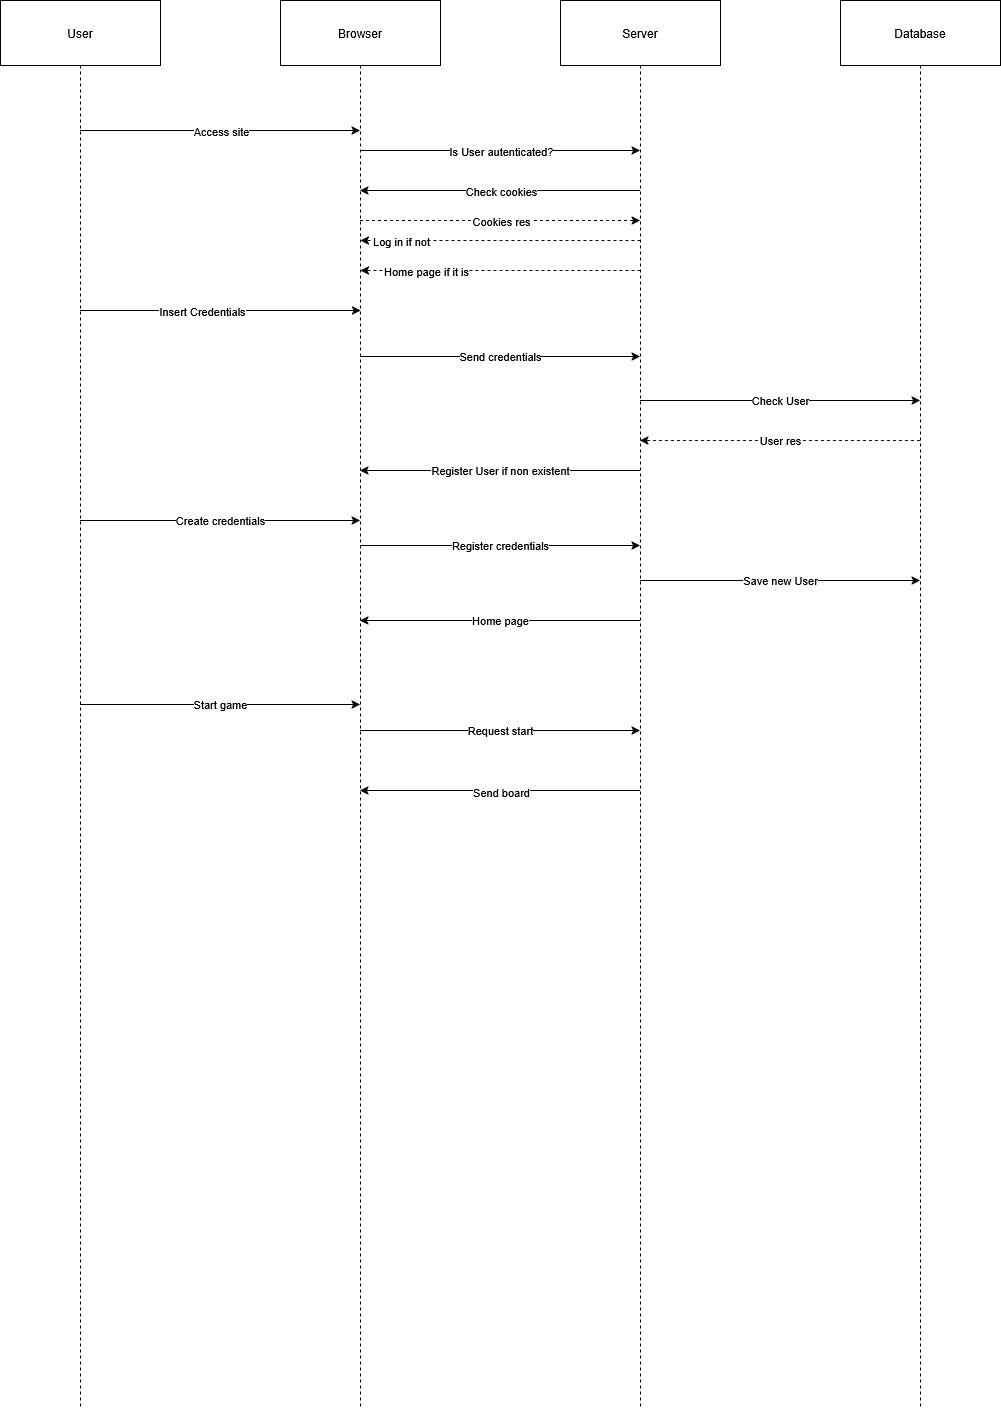

The diagram above was exported from draw.io. Its source (the exported page's mxGraphModel, read from the mxfile embedded in the PNG):
<mxGraphModel dx="2066" dy="1159" grid="1" gridSize="10" guides="1" tooltips="1" connect="1" arrows="1" fold="1" page="1" pageScale="1" pageWidth="827" pageHeight="1169" math="0" shadow="0">
  <root>
    <mxCell id="0" />
    <mxCell id="1" parent="0" />
    <mxCell id="wjRnmIuTaPAPIhCnJwU9-30" style="edgeStyle=elbowEdgeStyle;rounded=0;orthogonalLoop=1;jettySize=auto;html=1;elbow=vertical;curved=0;" edge="1" parent="1">
      <mxGeometry relative="1" as="geometry">
        <mxPoint x="119.5" y="170" as="sourcePoint" />
        <mxPoint x="399.5" y="170" as="targetPoint" />
      </mxGeometry>
    </mxCell>
    <mxCell id="wjRnmIuTaPAPIhCnJwU9-31" value="Access site" style="edgeLabel;html=1;align=center;verticalAlign=middle;resizable=0;points=[];" vertex="1" connectable="0" parent="wjRnmIuTaPAPIhCnJwU9-30">
      <mxGeometry x="-0.1321" y="2" relative="1" as="geometry">
        <mxPoint x="19" y="2" as="offset" />
      </mxGeometry>
    </mxCell>
    <mxCell id="wjRnmIuTaPAPIhCnJwU9-45" style="edgeStyle=elbowEdgeStyle;rounded=0;orthogonalLoop=1;jettySize=auto;html=1;elbow=vertical;curved=0;" edge="1" parent="1">
      <mxGeometry relative="1" as="geometry">
        <mxPoint x="120" y="350" as="sourcePoint" />
        <mxPoint x="400" y="350" as="targetPoint" />
        <Array as="points">
          <mxPoint x="260.5" y="350" />
          <mxPoint x="311" y="-102" />
          <mxPoint x="231" y="-82" />
        </Array>
      </mxGeometry>
    </mxCell>
    <mxCell id="wjRnmIuTaPAPIhCnJwU9-48" value="&lt;div&gt;Insert Credentials&lt;/div&gt;" style="edgeLabel;html=1;align=center;verticalAlign=middle;resizable=0;points=[];" vertex="1" connectable="0" parent="wjRnmIuTaPAPIhCnJwU9-45">
      <mxGeometry x="-0.3982" relative="1" as="geometry">
        <mxPoint x="37" as="offset" />
      </mxGeometry>
    </mxCell>
    <mxCell id="wjRnmIuTaPAPIhCnJwU9-52" value="Create credentials" style="edgeStyle=elbowEdgeStyle;rounded=0;orthogonalLoop=1;jettySize=auto;html=1;elbow=vertical;curved=0;" edge="1" parent="1">
      <mxGeometry relative="1" as="geometry">
        <mxPoint x="119.5" y="560" as="sourcePoint" />
        <mxPoint x="399.5" y="560" as="targetPoint" />
        <Array as="points">
          <mxPoint x="260" y="560" />
          <mxPoint x="320" y="416" />
        </Array>
      </mxGeometry>
    </mxCell>
    <mxCell id="wjRnmIuTaPAPIhCnJwU9-56" value="Start game" style="edgeStyle=elbowEdgeStyle;rounded=0;orthogonalLoop=1;jettySize=auto;html=1;elbow=vertical;curved=0;" edge="1" parent="1" source="2" target="3">
      <mxGeometry relative="1" as="geometry">
        <Array as="points">
          <mxPoint x="330" y="710" />
        </Array>
      </mxGeometry>
    </mxCell>
    <mxCell id="2" value="User" style="shape=umlLifeline;perimeter=lifelinePerimeter;whiteSpace=wrap;container=1;dropTarget=0;collapsible=0;recursiveResize=0;outlineConnect=0;portConstraint=eastwest;newEdgeStyle={&quot;edgeStyle&quot;:&quot;elbowEdgeStyle&quot;,&quot;elbow&quot;:&quot;vertical&quot;,&quot;curved&quot;:0,&quot;rounded&quot;:0};size=65;" parent="1" vertex="1">
      <mxGeometry x="40" y="40" width="160" height="1408" as="geometry" />
    </mxCell>
    <mxCell id="wjRnmIuTaPAPIhCnJwU9-32" style="edgeStyle=elbowEdgeStyle;rounded=0;orthogonalLoop=1;jettySize=auto;html=1;elbow=vertical;curved=0;" edge="1" parent="1">
      <mxGeometry relative="1" as="geometry">
        <mxPoint x="399.5" y="190" as="sourcePoint" />
        <mxPoint x="679.5" y="190" as="targetPoint" />
        <Array as="points">
          <mxPoint x="580" y="190" />
        </Array>
      </mxGeometry>
    </mxCell>
    <mxCell id="wjRnmIuTaPAPIhCnJwU9-33" value="Is User autenticated?" style="edgeLabel;html=1;align=center;verticalAlign=middle;resizable=0;points=[];" vertex="1" connectable="0" parent="wjRnmIuTaPAPIhCnJwU9-32">
      <mxGeometry x="-0.075" y="-1" relative="1" as="geometry">
        <mxPoint x="11" y="-1" as="offset" />
      </mxGeometry>
    </mxCell>
    <mxCell id="wjRnmIuTaPAPIhCnJwU9-43" style="edgeStyle=elbowEdgeStyle;rounded=0;orthogonalLoop=1;jettySize=auto;html=1;elbow=vertical;curved=0;dashed=1;" edge="1" parent="1">
      <mxGeometry relative="1" as="geometry">
        <mxPoint x="399.5" y="260" as="sourcePoint" />
        <mxPoint x="679.5" y="260" as="targetPoint" />
      </mxGeometry>
    </mxCell>
    <mxCell id="wjRnmIuTaPAPIhCnJwU9-44" value="Cookies res" style="edgeLabel;html=1;align=center;verticalAlign=middle;resizable=0;points=[];" vertex="1" connectable="0" parent="wjRnmIuTaPAPIhCnJwU9-43">
      <mxGeometry x="-0.1036" relative="1" as="geometry">
        <mxPoint x="16" as="offset" />
      </mxGeometry>
    </mxCell>
    <mxCell id="wjRnmIuTaPAPIhCnJwU9-50" value="Send credentials" style="edgeStyle=elbowEdgeStyle;rounded=0;orthogonalLoop=1;jettySize=auto;html=1;elbow=vertical;curved=0;" edge="1" parent="1" source="3" target="4">
      <mxGeometry relative="1" as="geometry">
        <mxPoint x="480" y="760" as="sourcePoint" />
        <mxPoint x="760" y="760" as="targetPoint" />
        <Array as="points">
          <mxPoint x="540.5" y="396" />
          <mxPoint x="620.5" y="760" />
          <mxPoint x="670.5" y="436" />
        </Array>
      </mxGeometry>
    </mxCell>
    <mxCell id="wjRnmIuTaPAPIhCnJwU9-53" value="Register credentials" style="edgeStyle=elbowEdgeStyle;rounded=0;orthogonalLoop=1;jettySize=auto;html=1;elbow=vertical;curved=0;" edge="1" parent="1">
      <mxGeometry relative="1" as="geometry">
        <mxPoint x="399.5" y="585" as="sourcePoint" />
        <mxPoint x="679.5" y="585" as="targetPoint" />
        <Array as="points">
          <mxPoint x="540" y="585" />
        </Array>
      </mxGeometry>
    </mxCell>
    <mxCell id="wjRnmIuTaPAPIhCnJwU9-57" value="Request start" style="edgeStyle=elbowEdgeStyle;rounded=0;orthogonalLoop=1;jettySize=auto;html=1;elbow=vertical;curved=0;" edge="1" parent="1">
      <mxGeometry relative="1" as="geometry">
        <mxPoint x="399.5" y="770" as="sourcePoint" />
        <mxPoint x="679.5" y="770" as="targetPoint" />
      </mxGeometry>
    </mxCell>
    <mxCell id="3" value="Browser" style="shape=umlLifeline;perimeter=lifelinePerimeter;whiteSpace=wrap;container=1;dropTarget=0;collapsible=0;recursiveResize=0;outlineConnect=0;portConstraint=eastwest;newEdgeStyle={&quot;edgeStyle&quot;:&quot;elbowEdgeStyle&quot;,&quot;elbow&quot;:&quot;vertical&quot;,&quot;curved&quot;:0,&quot;rounded&quot;:0};size=65;" parent="1" vertex="1">
      <mxGeometry x="320" y="40" width="160" height="1408" as="geometry" />
    </mxCell>
    <mxCell id="wjRnmIuTaPAPIhCnJwU9-34" style="edgeStyle=elbowEdgeStyle;rounded=0;orthogonalLoop=1;jettySize=auto;html=1;elbow=vertical;curved=0;dashed=1;" edge="1" parent="1">
      <mxGeometry relative="1" as="geometry">
        <mxPoint x="680" y="280" as="sourcePoint" />
        <mxPoint x="400" y="280" as="targetPoint" />
      </mxGeometry>
    </mxCell>
    <mxCell id="wjRnmIuTaPAPIhCnJwU9-35" value="Log in if not" style="edgeLabel;html=1;align=center;verticalAlign=middle;resizable=0;points=[];" vertex="1" connectable="0" parent="wjRnmIuTaPAPIhCnJwU9-34">
      <mxGeometry x="0.2893" y="-1" relative="1" as="geometry">
        <mxPoint x="-59" y="1" as="offset" />
      </mxGeometry>
    </mxCell>
    <mxCell id="wjRnmIuTaPAPIhCnJwU9-36" style="edgeStyle=elbowEdgeStyle;rounded=0;orthogonalLoop=1;jettySize=auto;html=1;elbow=vertical;curved=0;dashed=1;" edge="1" parent="1">
      <mxGeometry relative="1" as="geometry">
        <mxPoint x="680" y="310" as="sourcePoint" />
        <mxPoint x="400" y="310" as="targetPoint" />
      </mxGeometry>
    </mxCell>
    <mxCell id="wjRnmIuTaPAPIhCnJwU9-37" value="Home page if it is" style="edgeLabel;html=1;align=center;verticalAlign=middle;resizable=0;points=[];" vertex="1" connectable="0" parent="wjRnmIuTaPAPIhCnJwU9-36">
      <mxGeometry x="0.4607" y="1" relative="1" as="geometry">
        <mxPoint x="-11" y="-1" as="offset" />
      </mxGeometry>
    </mxCell>
    <mxCell id="wjRnmIuTaPAPIhCnJwU9-41" style="edgeStyle=elbowEdgeStyle;rounded=0;orthogonalLoop=1;jettySize=auto;html=1;elbow=vertical;curved=0;" edge="1" parent="1">
      <mxGeometry relative="1" as="geometry">
        <mxPoint x="679.5" y="230" as="sourcePoint" />
        <mxPoint x="399.5" y="230" as="targetPoint" />
      </mxGeometry>
    </mxCell>
    <mxCell id="wjRnmIuTaPAPIhCnJwU9-42" value="Check cookies" style="edgeLabel;html=1;align=center;verticalAlign=middle;resizable=0;points=[];" vertex="1" connectable="0" parent="wjRnmIuTaPAPIhCnJwU9-41">
      <mxGeometry x="0.2393" y="-3" relative="1" as="geometry">
        <mxPoint x="35" y="3" as="offset" />
      </mxGeometry>
    </mxCell>
    <mxCell id="wjRnmIuTaPAPIhCnJwU9-47" value="Check User" style="edgeStyle=elbowEdgeStyle;rounded=0;orthogonalLoop=1;jettySize=auto;html=1;elbow=vertical;curved=0;" edge="1" parent="1" source="4" target="5">
      <mxGeometry relative="1" as="geometry">
        <Array as="points">
          <mxPoint x="780" y="440" />
        </Array>
      </mxGeometry>
    </mxCell>
    <mxCell id="wjRnmIuTaPAPIhCnJwU9-51" value="Register User if non existent" style="edgeStyle=elbowEdgeStyle;rounded=0;orthogonalLoop=1;jettySize=auto;html=1;elbow=vertical;curved=0;" edge="1" parent="1">
      <mxGeometry relative="1" as="geometry">
        <mxPoint x="679.5" y="510" as="sourcePoint" />
        <mxPoint x="399.5" y="510" as="targetPoint" />
        <Array as="points" />
      </mxGeometry>
    </mxCell>
    <mxCell id="wjRnmIuTaPAPIhCnJwU9-54" value="Save new User" style="edgeStyle=elbowEdgeStyle;rounded=0;orthogonalLoop=1;jettySize=auto;html=1;elbow=vertical;curved=0;" edge="1" parent="1">
      <mxGeometry relative="1" as="geometry">
        <mxPoint x="679.5" y="620" as="sourcePoint" />
        <mxPoint x="959.5" y="620" as="targetPoint" />
        <Array as="points">
          <mxPoint x="820" y="620" />
        </Array>
      </mxGeometry>
    </mxCell>
    <mxCell id="wjRnmIuTaPAPIhCnJwU9-55" value="Home page" style="edgeStyle=elbowEdgeStyle;rounded=0;orthogonalLoop=1;jettySize=auto;html=1;elbow=vertical;curved=0;" edge="1" parent="1">
      <mxGeometry relative="1" as="geometry">
        <mxPoint x="679.5" y="660" as="sourcePoint" />
        <mxPoint x="399.5" y="660" as="targetPoint" />
      </mxGeometry>
    </mxCell>
    <mxCell id="wjRnmIuTaPAPIhCnJwU9-58" style="edgeStyle=elbowEdgeStyle;rounded=0;orthogonalLoop=1;jettySize=auto;html=1;elbow=vertical;curved=0;" edge="1" parent="1">
      <mxGeometry relative="1" as="geometry">
        <mxPoint x="399.5" y="830" as="targetPoint" />
        <mxPoint x="679.5" y="830" as="sourcePoint" />
        <Array as="points">
          <mxPoint x="550" y="830" />
        </Array>
      </mxGeometry>
    </mxCell>
    <mxCell id="wjRnmIuTaPAPIhCnJwU9-59" value="Send board" style="edgeLabel;html=1;align=center;verticalAlign=middle;resizable=0;points=[];" vertex="1" connectable="0" parent="wjRnmIuTaPAPIhCnJwU9-58">
      <mxGeometry x="0.2179" y="1" relative="1" as="geometry">
        <mxPoint x="32" as="offset" />
      </mxGeometry>
    </mxCell>
    <mxCell id="4" value="Server" style="shape=umlLifeline;perimeter=lifelinePerimeter;whiteSpace=wrap;container=1;dropTarget=0;collapsible=0;recursiveResize=0;outlineConnect=0;portConstraint=eastwest;newEdgeStyle={&quot;edgeStyle&quot;:&quot;elbowEdgeStyle&quot;,&quot;elbow&quot;:&quot;vertical&quot;,&quot;curved&quot;:0,&quot;rounded&quot;:0};size=65;" parent="1" vertex="1">
      <mxGeometry x="600" y="40" width="160" height="1408" as="geometry" />
    </mxCell>
    <mxCell id="wjRnmIuTaPAPIhCnJwU9-49" value="User res" style="edgeStyle=elbowEdgeStyle;rounded=0;orthogonalLoop=1;jettySize=auto;html=1;elbow=vertical;curved=0;dashed=1;" edge="1" parent="1" source="5" target="4">
      <mxGeometry relative="1" as="geometry">
        <Array as="points">
          <mxPoint x="780" y="480" />
        </Array>
      </mxGeometry>
    </mxCell>
    <mxCell id="5" value="Database" style="shape=umlLifeline;perimeter=lifelinePerimeter;whiteSpace=wrap;container=1;dropTarget=0;collapsible=0;recursiveResize=0;outlineConnect=0;portConstraint=eastwest;newEdgeStyle={&quot;edgeStyle&quot;:&quot;elbowEdgeStyle&quot;,&quot;elbow&quot;:&quot;vertical&quot;,&quot;curved&quot;:0,&quot;rounded&quot;:0};size=65;" parent="1" vertex="1">
      <mxGeometry x="880" y="40" width="160" height="1408" as="geometry" />
    </mxCell>
  </root>
</mxGraphModel>